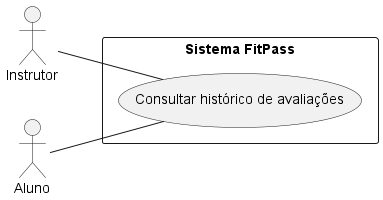

The diagram above was rendered by PlantUML. Its source (embedded in the PNG):
@startuml
left to right direction

actor Instrutor
actor Aluno

rectangle "Sistema FitPass" {
  (Consultar histórico de avaliações)
}

Instrutor -- (Consultar histórico de avaliações)
Aluno -- (Consultar histórico de avaliações)

@enduml